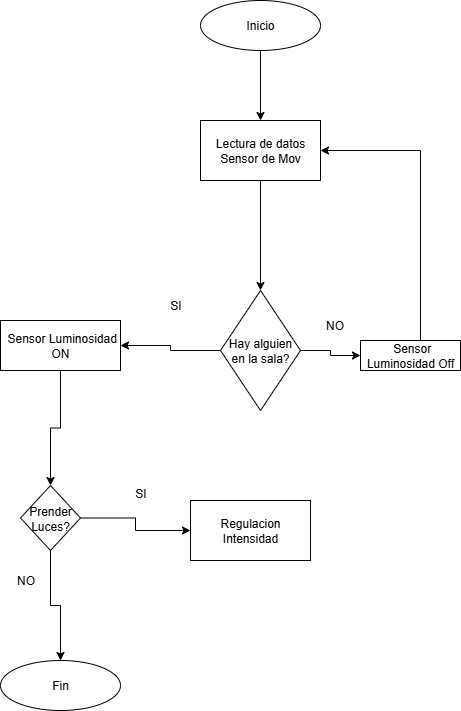

The diagram above was exported from draw.io. Its source (the exported page's mxGraphModel, read from the mxfile embedded in the PNG):
<mxGraphModel dx="1042" dy="562" grid="1" gridSize="10" guides="1" tooltips="1" connect="1" arrows="1" fold="1" page="1" pageScale="1" pageWidth="827" pageHeight="1169" math="0" shadow="0">
  <root>
    <mxCell id="0" />
    <mxCell id="1" parent="0" />
    <mxCell id="xy5n8G1pJrpaB1OT9_6e-13" style="edgeStyle=orthogonalEdgeStyle;rounded=0;orthogonalLoop=1;jettySize=auto;html=1;" edge="1" parent="1" source="xy5n8G1pJrpaB1OT9_6e-3" target="xy5n8G1pJrpaB1OT9_6e-12">
      <mxGeometry relative="1" as="geometry" />
    </mxCell>
    <mxCell id="xy5n8G1pJrpaB1OT9_6e-3" value="Inicio" style="ellipse;whiteSpace=wrap;html=1;" vertex="1" parent="1">
      <mxGeometry x="300" y="20" width="120" height="50" as="geometry" />
    </mxCell>
    <mxCell id="xy5n8G1pJrpaB1OT9_6e-25" style="edgeStyle=orthogonalEdgeStyle;rounded=0;orthogonalLoop=1;jettySize=auto;html=1;entryX=0.5;entryY=0;entryDx=0;entryDy=0;" edge="1" parent="1" source="xy5n8G1pJrpaB1OT9_6e-6" target="xy5n8G1pJrpaB1OT9_6e-37">
      <mxGeometry relative="1" as="geometry">
        <mxPoint x="155" y="450" as="targetPoint" />
      </mxGeometry>
    </mxCell>
    <mxCell id="xy5n8G1pJrpaB1OT9_6e-6" value="&amp;nbsp;Sensor Luminosidad ON" style="rounded=0;whiteSpace=wrap;html=1;" vertex="1" parent="1">
      <mxGeometry x="100" y="340" width="120" height="50" as="geometry" />
    </mxCell>
    <mxCell id="xy5n8G1pJrpaB1OT9_6e-18" style="edgeStyle=orthogonalEdgeStyle;rounded=0;orthogonalLoop=1;jettySize=auto;html=1;exitX=0.5;exitY=1;exitDx=0;exitDy=0;entryX=0.5;entryY=0;entryDx=0;entryDy=0;" edge="1" parent="1" source="xy5n8G1pJrpaB1OT9_6e-12" target="xy5n8G1pJrpaB1OT9_6e-15">
      <mxGeometry relative="1" as="geometry" />
    </mxCell>
    <mxCell id="xy5n8G1pJrpaB1OT9_6e-12" value="Lectura de datos Sensor de Mov" style="rounded=0;whiteSpace=wrap;html=1;" vertex="1" parent="1">
      <mxGeometry x="300" y="140" width="120" height="60" as="geometry" />
    </mxCell>
    <mxCell id="xy5n8G1pJrpaB1OT9_6e-21" style="edgeStyle=orthogonalEdgeStyle;rounded=0;orthogonalLoop=1;jettySize=auto;html=1;exitX=0;exitY=0.5;exitDx=0;exitDy=0;entryX=1;entryY=0.5;entryDx=0;entryDy=0;" edge="1" parent="1" source="xy5n8G1pJrpaB1OT9_6e-15" target="xy5n8G1pJrpaB1OT9_6e-6">
      <mxGeometry relative="1" as="geometry" />
    </mxCell>
    <mxCell id="xy5n8G1pJrpaB1OT9_6e-35" style="edgeStyle=orthogonalEdgeStyle;rounded=0;orthogonalLoop=1;jettySize=auto;html=1;exitX=1;exitY=0.5;exitDx=0;exitDy=0;entryX=0;entryY=0.5;entryDx=0;entryDy=0;" edge="1" parent="1" source="xy5n8G1pJrpaB1OT9_6e-15" target="xy5n8G1pJrpaB1OT9_6e-29">
      <mxGeometry relative="1" as="geometry" />
    </mxCell>
    <mxCell id="xy5n8G1pJrpaB1OT9_6e-15" value="Hay alguien en la sala?" style="rhombus;whiteSpace=wrap;html=1;" vertex="1" parent="1">
      <mxGeometry x="320" y="310" width="80" height="120" as="geometry" />
    </mxCell>
    <mxCell id="xy5n8G1pJrpaB1OT9_6e-19" value="SI" style="text;html=1;align=center;verticalAlign=middle;resizable=0;points=[];autosize=1;strokeColor=none;fillColor=none;" vertex="1" parent="1">
      <mxGeometry x="260" y="310" width="30" height="30" as="geometry" />
    </mxCell>
    <mxCell id="xy5n8G1pJrpaB1OT9_6e-20" value="NO" style="text;html=1;align=center;verticalAlign=middle;resizable=0;points=[];autosize=1;strokeColor=none;fillColor=none;" vertex="1" parent="1">
      <mxGeometry x="413.5" y="330" width="40" height="30" as="geometry" />
    </mxCell>
    <mxCell id="xy5n8G1pJrpaB1OT9_6e-26" value="NO" style="text;html=1;align=center;verticalAlign=middle;resizable=0;points=[];autosize=1;strokeColor=none;fillColor=none;" vertex="1" parent="1">
      <mxGeometry x="105" y="585" width="40" height="30" as="geometry" />
    </mxCell>
    <mxCell id="xy5n8G1pJrpaB1OT9_6e-36" style="edgeStyle=orthogonalEdgeStyle;rounded=0;orthogonalLoop=1;jettySize=auto;html=1;entryX=1;entryY=0.5;entryDx=0;entryDy=0;" edge="1" parent="1" source="xy5n8G1pJrpaB1OT9_6e-29" target="xy5n8G1pJrpaB1OT9_6e-12">
      <mxGeometry relative="1" as="geometry">
        <Array as="points">
          <mxPoint x="520" y="170" />
        </Array>
      </mxGeometry>
    </mxCell>
    <mxCell id="xy5n8G1pJrpaB1OT9_6e-29" value="&amp;nbsp;Sensor Luminosidad Off" style="rounded=0;whiteSpace=wrap;html=1;" vertex="1" parent="1">
      <mxGeometry x="460" y="360" width="100" height="30" as="geometry" />
    </mxCell>
    <mxCell id="xy5n8G1pJrpaB1OT9_6e-33" value="Fin" style="ellipse;whiteSpace=wrap;html=1;" vertex="1" parent="1">
      <mxGeometry x="100" y="680" width="120" height="50" as="geometry" />
    </mxCell>
    <mxCell id="xy5n8G1pJrpaB1OT9_6e-38" style="edgeStyle=orthogonalEdgeStyle;rounded=0;orthogonalLoop=1;jettySize=auto;html=1;entryX=0.5;entryY=0;entryDx=0;entryDy=0;" edge="1" parent="1" source="xy5n8G1pJrpaB1OT9_6e-37" target="xy5n8G1pJrpaB1OT9_6e-33">
      <mxGeometry relative="1" as="geometry" />
    </mxCell>
    <mxCell id="xy5n8G1pJrpaB1OT9_6e-40" style="edgeStyle=orthogonalEdgeStyle;rounded=0;orthogonalLoop=1;jettySize=auto;html=1;entryX=0;entryY=0.5;entryDx=0;entryDy=0;" edge="1" parent="1" source="xy5n8G1pJrpaB1OT9_6e-37" target="xy5n8G1pJrpaB1OT9_6e-39">
      <mxGeometry relative="1" as="geometry" />
    </mxCell>
    <mxCell id="xy5n8G1pJrpaB1OT9_6e-37" value="Prender Luces?" style="rhombus;whiteSpace=wrap;html=1;" vertex="1" parent="1">
      <mxGeometry x="120" y="505" width="60" height="65" as="geometry" />
    </mxCell>
    <mxCell id="xy5n8G1pJrpaB1OT9_6e-39" value="Regulacion Intensidad" style="rounded=0;whiteSpace=wrap;html=1;" vertex="1" parent="1">
      <mxGeometry x="290" y="520" width="120" height="60" as="geometry" />
    </mxCell>
    <mxCell id="xy5n8G1pJrpaB1OT9_6e-41" value="SI" style="text;html=1;align=center;verticalAlign=middle;resizable=0;points=[];autosize=1;strokeColor=none;fillColor=none;" vertex="1" parent="1">
      <mxGeometry x="225" y="498" width="30" height="30" as="geometry" />
    </mxCell>
  </root>
</mxGraphModel>